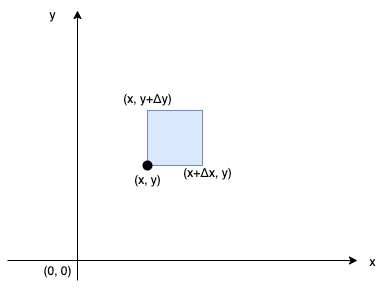

The diagram above was exported from draw.io. Its source (the exported page's mxGraphModel, read from the mxfile embedded in the PNG):
<mxGraphModel dx="1047" dy="801" grid="1" gridSize="10" guides="1" tooltips="1" connect="1" arrows="1" fold="1" page="1" pageScale="1" pageWidth="827" pageHeight="1169" math="0" shadow="0">
  <root>
    <mxCell id="0" />
    <mxCell id="1" parent="0" />
    <mxCell id="lIV_b-Jj5jmFC_cxghG_-10" value="" style="whiteSpace=wrap;html=1;aspect=fixed;fillColor=#dae8fc;strokeColor=#6c8ebf;" vertex="1" parent="1">
      <mxGeometry x="360" y="290" width="55" height="55" as="geometry" />
    </mxCell>
    <mxCell id="lIV_b-Jj5jmFC_cxghG_-1" value="" style="endArrow=classic;html=1;rounded=0;" edge="1" parent="1">
      <mxGeometry width="50" height="50" relative="1" as="geometry">
        <mxPoint x="220" y="440" as="sourcePoint" />
        <mxPoint x="570" y="440" as="targetPoint" />
      </mxGeometry>
    </mxCell>
    <mxCell id="lIV_b-Jj5jmFC_cxghG_-2" value="x" style="text;html=1;align=center;verticalAlign=middle;resizable=0;points=[];autosize=1;strokeColor=none;fillColor=none;" vertex="1" parent="1">
      <mxGeometry x="570" y="427" width="30" height="30" as="geometry" />
    </mxCell>
    <mxCell id="lIV_b-Jj5jmFC_cxghG_-3" value="" style="endArrow=classic;html=1;rounded=0;" edge="1" parent="1">
      <mxGeometry width="50" height="50" relative="1" as="geometry">
        <mxPoint x="290" y="460" as="sourcePoint" />
        <mxPoint x="290" y="190" as="targetPoint" />
      </mxGeometry>
    </mxCell>
    <mxCell id="lIV_b-Jj5jmFC_cxghG_-4" value="y" style="text;html=1;align=center;verticalAlign=middle;resizable=0;points=[];autosize=1;strokeColor=none;fillColor=none;" vertex="1" parent="1">
      <mxGeometry x="250" y="180" width="30" height="30" as="geometry" />
    </mxCell>
    <mxCell id="lIV_b-Jj5jmFC_cxghG_-5" value="(x, y)" style="text;html=1;align=center;verticalAlign=middle;resizable=0;points=[];autosize=1;strokeColor=none;fillColor=none;" vertex="1" parent="1">
      <mxGeometry x="335" y="345" width="50" height="30" as="geometry" />
    </mxCell>
    <mxCell id="lIV_b-Jj5jmFC_cxghG_-6" value="" style="ellipse;whiteSpace=wrap;html=1;aspect=fixed;strokeColor=none;fillColor=#000000;" vertex="1" parent="1">
      <mxGeometry x="355" y="340" width="10" height="10" as="geometry" />
    </mxCell>
    <mxCell id="lIV_b-Jj5jmFC_cxghG_-9" value="(x+Δx, y)" style="text;html=1;align=center;verticalAlign=middle;resizable=0;points=[];autosize=1;strokeColor=none;fillColor=none;" vertex="1" parent="1">
      <mxGeometry x="385" y="338" width="70" height="30" as="geometry" />
    </mxCell>
    <mxCell id="lIV_b-Jj5jmFC_cxghG_-11" value="(x, y+Δy)" style="text;html=1;align=center;verticalAlign=middle;resizable=0;points=[];autosize=1;strokeColor=none;fillColor=none;" vertex="1" parent="1">
      <mxGeometry x="325" y="264" width="70" height="30" as="geometry" />
    </mxCell>
    <mxCell id="lIV_b-Jj5jmFC_cxghG_-12" value="(0, 0)" style="text;html=1;align=center;verticalAlign=middle;resizable=0;points=[];autosize=1;strokeColor=none;fillColor=none;" vertex="1" parent="1">
      <mxGeometry x="245" y="436" width="50" height="30" as="geometry" />
    </mxCell>
  </root>
</mxGraphModel>